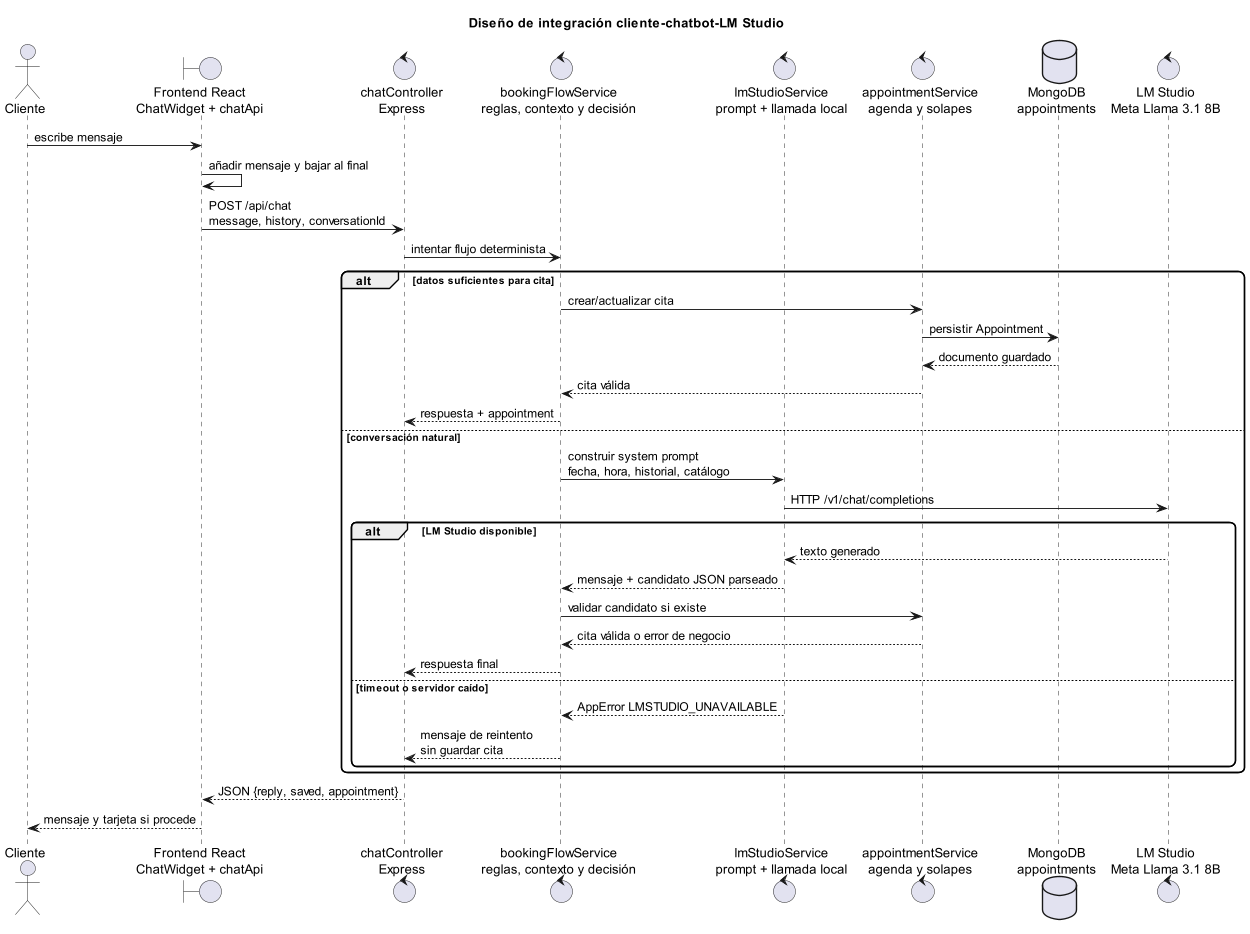

The diagram above was rendered by PlantUML. Its source (embedded in the PNG):
@startuml
title Diseño de integración cliente-chatbot-LM Studio
scale max 1250 width
skinparam shadowing false
skinparam roundcorner 12
actor Cliente
boundary "Frontend React\nChatWidget + chatApi" as Front
control "chatController\nExpress" as Ctrl
control "bookingFlowService\nreglas, contexto y decisión" as Flow
control "lmStudioService\nprompt + llamada local" as IA
control "appointmentService\nagenda y solapes" as AppointmentService
database "MongoDB\nappointments" as Mongo
control "LM Studio\nMeta Llama 3.1 8B" as LM

Cliente -> Front : escribe mensaje
Front -> Front : añadir mensaje y bajar al final
Front -> Ctrl : POST /api/chat\nmessage, history, conversationId
Ctrl -> Flow : intentar flujo determinista
alt datos suficientes para cita
  Flow -> AppointmentService : crear/actualizar cita
  AppointmentService -> Mongo : persistir Appointment
  Mongo --> AppointmentService : documento guardado
  AppointmentService --> Flow : cita válida
  Flow --> Ctrl : respuesta + appointment
else conversación natural
  Flow -> IA : construir system prompt\nfecha, hora, historial, catálogo
  IA -> LM : HTTP /v1/chat/completions
  alt LM Studio disponible
    LM --> IA : texto generado
    IA --> Flow : mensaje + candidato JSON parseado
    Flow -> AppointmentService : validar candidato si existe
    AppointmentService --> Flow : cita válida o error de negocio
    Flow --> Ctrl : respuesta final
  else timeout o servidor caído
    IA --> Flow : AppError LMSTUDIO_UNAVAILABLE
    Flow --> Ctrl : mensaje de reintento\nsin guardar cita
  end
end
Ctrl --> Front : JSON {reply, saved, appointment}
Front --> Cliente : mensaje y tarjeta si procede
@enduml